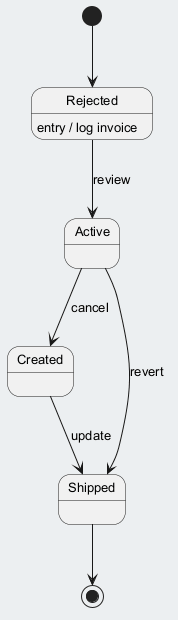

The diagram above was rendered by PlantUML. Its source (embedded in the PNG):
@startuml
skinparam backgroundColor #ECEFF1
skinparam classBackgroundColor #FFFFFF
skinparam classBorderColor #455A64
skinparam defaultFontSize 13
[*] --> Rejected
Rejected --> Active : review
Rejected : entry / log invoice
Active --> Created : cancel
Created --> Shipped : update
Active --> Shipped : revert
Shipped --> [*]
@enduml